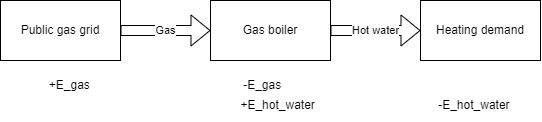

The diagram above was exported from draw.io. Its source (the exported page's mxGraphModel, read from the mxfile embedded in the PNG):
<mxGraphModel dx="981" dy="679" grid="1" gridSize="10" guides="1" tooltips="1" connect="1" arrows="1" fold="1" page="1" pageScale="1" pageWidth="827" pageHeight="1169" math="0" shadow="0">
  <root>
    <mxCell id="0" />
    <mxCell id="1" parent="0" />
    <mxCell id="gdPcuoWUK1Kyzb1veTSO-1" value="Heating demand" style="rounded=0;whiteSpace=wrap;html=1;" vertex="1" parent="1">
      <mxGeometry x="630" y="330" width="120" height="60" as="geometry" />
    </mxCell>
    <mxCell id="gdPcuoWUK1Kyzb1veTSO-2" value="Gas boiler" style="rounded=0;whiteSpace=wrap;html=1;" vertex="1" parent="1">
      <mxGeometry x="420" y="330" width="120" height="60" as="geometry" />
    </mxCell>
    <mxCell id="gdPcuoWUK1Kyzb1veTSO-3" value="Public gas grid" style="rounded=0;whiteSpace=wrap;html=1;" vertex="1" parent="1">
      <mxGeometry x="210" y="330" width="120" height="60" as="geometry" />
    </mxCell>
    <mxCell id="gdPcuoWUK1Kyzb1veTSO-4" value="Gas" style="shape=flexArrow;endArrow=classic;html=1;rounded=0;exitX=1;exitY=0.5;exitDx=0;exitDy=0;" edge="1" parent="1" source="gdPcuoWUK1Kyzb1veTSO-3" target="gdPcuoWUK1Kyzb1veTSO-2">
      <mxGeometry width="50" height="50" relative="1" as="geometry">
        <mxPoint x="370" y="490" as="sourcePoint" />
        <mxPoint x="420" y="440" as="targetPoint" />
      </mxGeometry>
    </mxCell>
    <mxCell id="gdPcuoWUK1Kyzb1veTSO-5" value="Hot water" style="shape=flexArrow;endArrow=classic;html=1;rounded=0;exitX=1;exitY=0.5;exitDx=0;exitDy=0;entryX=0;entryY=0.5;entryDx=0;entryDy=0;" edge="1" parent="1" source="gdPcuoWUK1Kyzb1veTSO-2" target="gdPcuoWUK1Kyzb1veTSO-1">
      <mxGeometry width="50" height="50" relative="1" as="geometry">
        <mxPoint x="360" y="370" as="sourcePoint" />
        <mxPoint x="430" y="370" as="targetPoint" />
      </mxGeometry>
    </mxCell>
    <mxCell id="gdPcuoWUK1Kyzb1veTSO-6" value="+E_gas&amp;nbsp; &amp;nbsp; &amp;nbsp; &amp;nbsp; &amp;nbsp; &amp;nbsp; &amp;nbsp; &amp;nbsp; &amp;nbsp; &amp;nbsp; &amp;nbsp; &amp;nbsp; &amp;nbsp; &amp;nbsp; &amp;nbsp; &amp;nbsp; &amp;nbsp; &amp;nbsp; &amp;nbsp; &amp;nbsp; &amp;nbsp; &amp;nbsp; &amp;nbsp; -E_gas" style="text;html=1;strokeColor=none;fillColor=none;align=center;verticalAlign=middle;whiteSpace=wrap;rounded=0;" vertex="1" parent="1">
      <mxGeometry x="210" y="400" width="330" height="30" as="geometry" />
    </mxCell>
    <mxCell id="gdPcuoWUK1Kyzb1veTSO-7" value="+E_hot_water&amp;nbsp; &amp;nbsp; &amp;nbsp; &amp;nbsp; &amp;nbsp; &amp;nbsp; &amp;nbsp; &amp;nbsp; &amp;nbsp; &amp;nbsp; &amp;nbsp; &amp;nbsp; &amp;nbsp; &amp;nbsp; &amp;nbsp; &amp;nbsp; &amp;nbsp; &amp;nbsp; &amp;nbsp;-E_hot_water" style="text;html=1;strokeColor=none;fillColor=none;align=center;verticalAlign=middle;whiteSpace=wrap;rounded=0;" vertex="1" parent="1">
      <mxGeometry x="420" y="420" width="330" height="30" as="geometry" />
    </mxCell>
  </root>
</mxGraphModel>